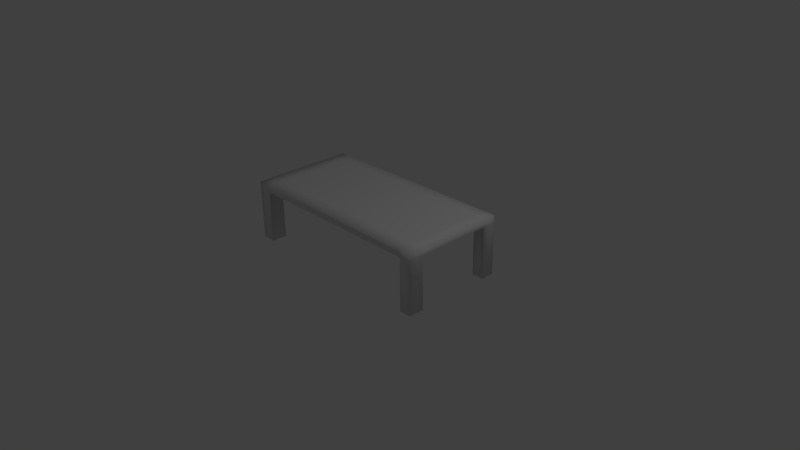 # Source: table.blend  (saved by Blender 2.75.0; exported with 4.5.12 LTS)
import bpy
from mathutils import Matrix  # noqa: F401  (used for matrix-valued properties, if any)

bpy.ops.wm.read_factory_settings(use_empty=True)
scene = bpy.context.scene
scene.name = 'Scene'

# ---- collections
col_collection_1 = bpy.data.collections.new('Collection 1'); scene.collection.children.link(col_collection_1)

# ---- materials (node trees are filled in below, after node groups)
mat_material_001 = bpy.data.materials.new('Material.001')
mat_material_001.alpha_threshold = 0.0
mat_material_001.use_transparent_shadow = False
mat_material_001.roughness = 0.5

# ---- material node trees

# ---- world
world_world = bpy.data.worlds.new('World'); scene.world = world_world
world_world.color = (0.05088, 0.05088, 0.05088)
world_world.use_sun_shadow = False
world_world.sun_shadow_jitter_overblur = 0.0
world_world.cycles.sampling_method = 'MANUAL'
world_world.cycles.sample_map_resolution = 256

# ---- cameras
cam_camera = bpy.data.cameras.new('Camera')
cam_camera.clip_end = 100.0
cam_camera.lens = 35.0
cam_camera.sensor_width = 32.0
cam_camera.sensor_height = 18.0
cam_camera.ortho_scale = 7.314
cam_camera.dof.focus_distance = 0.0
cam_camera.dof.aperture_fstop = 128.0

# ---- lights
light_lamp = bpy.data.lights.new('Lamp', 'POINT')
light_lamp.transmission_factor = 0.0
light_lamp.cutoff_distance = 30.0
light_lamp.energy = 100.0
light_lamp.shadow_buffer_clip_start = 1.001
light_lamp.shadow_soft_size = 0.1
light_lamp.shadow_maximum_resolution = 0.006
light_lamp.use_absolute_resolution = True
light_lamp.cycles.use_multiple_importance_sampling = False

# ---- meshes
me_cube = bpy.data.meshes.new('Cube')
me_cube.from_pydata([(1.4, 0.7, 0.7), (1.4, -0.7, 0.7), (-1.4, -0.7, 0.7), (-1.4, 0.7, 0.7), (1.4, 0.7, 0.798), (1.4, -0.7, 0.798), (-1.4, -0.7, 0.798), (-1.4, 0.7, 0.798), (1.241, 0.7, 0.7), (1.241, -0.7, 0.7), (1.241, 0.7, 0.798), (1.241, -0.7, 0.798), (-1.211, 0.7, 0.7), (-1.211, -0.7, 0.7), (-1.211, 0.7, 0.798), (-1.211, -0.7, 0.798), (1.4, 0.5202, 0.7), (-1.4, 0.5202, 0.7), (1.4, 0.5202, 0.798), (-1.4, 0.5202, 0.798), (1.241, 0.5202, 0.798), (1.241, 0.5202, 0.7), (-1.211, 0.5202, 0.798), (-1.211, 0.5202, 0.7), (1.4, -0.495, 0.7), (1.4, -0.495, 0.798), (1.241, -0.495, 0.798), (-1.211, -0.495, 0.798), (-1.4, -0.495, 0.7), (-1.4, -0.495, 0.798), (1.241, -0.495, 0.7), (-1.211, -0.495, 0.7), (1.4, -0.495, 0.0), (1.4, -0.7, 0.0), (-1.211, 0.7, 0.0), (-1.4, 0.7, 0.0), (-1.211, -0.7, 0.0), (-1.4, -0.7, 0.0), (-1.4, 0.5202, 0.0), (1.4, 0.7, 0.0), (1.241, 0.7, 0.0), (1.241, -0.7, 0.0), (1.241, 0.5202, 0.0), (-1.211, 0.5202, 0.0), (1.4, 0.5202, 0.0), (-1.4, -0.495, 0.0), (1.241, -0.495, 0.0), (-1.211, -0.495, 0.0)], [], [(21, 8, 40, 42), (27, 29, 6, 15), (24, 25, 5, 1), (13, 15, 6, 2), (17, 19, 7, 3), (14, 12, 3, 7), (4, 0, 8, 10), (1, 5, 11, 9), (25, 26, 11, 5), (2, 28, 45, 37), (10, 8, 12, 14), (9, 11, 15, 13), (26, 27, 15, 11), (30, 9, 13, 31), (8, 21, 23, 12), (10, 14, 22, 20), (30, 24, 32, 46), (4, 10, 20, 18), (28, 29, 19, 17), (0, 4, 18, 16), (14, 7, 19, 22), (13, 2, 37, 36), (2, 6, 29, 28), (21, 30, 31, 23), (20, 22, 27, 26), (16, 24, 30, 21), (18, 20, 26, 25), (16, 18, 25, 24), (22, 19, 29, 27), (23, 31, 28, 17), (47, 36, 37, 45), (32, 33, 41, 46), (39, 44, 42, 40), (34, 43, 38, 35), (8, 0, 39, 40), (12, 23, 43, 34), (17, 3, 35, 38), (9, 30, 46, 41), (1, 9, 41, 33), (0, 16, 44, 39), (23, 17, 38, 43), (31, 13, 36, 47), (28, 31, 47, 45), (24, 1, 33, 32), (3, 12, 34, 35), (16, 21, 42, 44)])
me_cube.polygons.foreach_set('use_smooth', [True] * 46)
me_cube.materials.append(mat_material_001)
me_cube.use_remesh_preserve_volume = False
me_cube.use_remesh_preserve_attributes = False
me_cube.use_mirror_vertex_groups = False
me_cube.update()

# ---- objects
ob_cube = bpy.data.objects.new('Cube', me_cube)
ob_lamp = bpy.data.objects.new('Lamp', light_lamp)
ob_camera = bpy.data.objects.new('Camera', cam_camera)

# ---- transforms, parenting, visibility, modifiers, constraints
ob_cube.location = (0.0, 0.0, 0.0)
ob_cube.lock_rotations_4d = False
ob_cube.empty_display_type = 'ARROWS'
ob_cube.lineart.crease_threshold = 0.0
ob_lamp.location = (4.076, 1.005, 5.904)
ob_lamp.rotation_euler = (0.6503, 0.05522, 1.866)
ob_lamp.lock_rotations_4d = False
ob_lamp.empty_display_type = 'ARROWS'
ob_lamp.color = (0.0, 0.0, 0.0, 0.0)
ob_lamp.lineart.crease_threshold = 0.0
ob_camera.location = (7.481, -6.508, 5.344)
ob_camera.rotation_euler = (1.109, 0.01082, 0.8149)
ob_camera.lock_rotations_4d = False
ob_camera.empty_display_type = 'ARROWS'
ob_camera.color = (0.0, 0.0, 0.0, 0.0)
ob_camera.display_type = 'WIRE'
ob_camera.lineart.crease_threshold = 0.0

# ---- collection membership
col_collection_1.objects.link(ob_cube)
col_collection_1.objects.link(ob_lamp)
col_collection_1.objects.link(ob_camera)

# ---- scene / render settings (as saved in the file)
scene.camera = ob_camera
scene.frame_start = 1; scene.frame_end = 250; scene.frame_set(1)
scene.render.engine = 'BLENDER_EEVEE_NEXT'
scene.render.resolution_percentage = 50
scene.render.dither_intensity = 0.0
scene.cycles.use_denoising = False
scene.cycles.samples = 10
scene.cycles.sampling_pattern = 'TABULATED_SOBOL'
scene.cycles.light_sampling_threshold = 0.0
scene.cycles.use_adaptive_sampling = False
scene.cycles.use_light_tree = False
scene.cycles.blur_glossy = 0.0
scene.cycles.pixel_filter_type = 'GAUSSIAN'
scene.cycles.sample_clamp_indirect = 0.0
scene.view_settings.view_transform = 'Standard'
bpy.context.view_layer.update()
